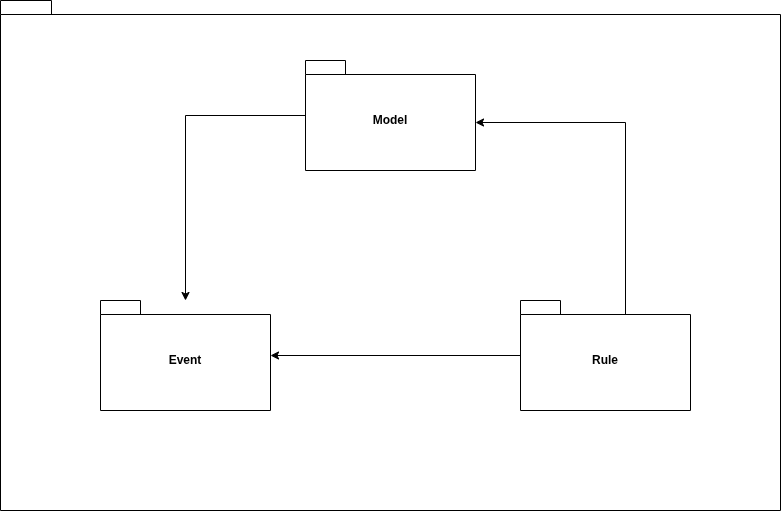

The diagram above was exported from draw.io. Its source (the exported page's mxGraphModel, read from the mxfile embedded in the PNG):
<mxGraphModel dx="1211" dy="860" grid="1" gridSize="10" guides="1" tooltips="1" connect="1" arrows="1" fold="1" page="1" pageScale="1" pageWidth="850" pageHeight="1100" math="0" shadow="0">
  <root>
    <mxCell id="0" />
    <mxCell id="1" parent="0" />
    <mxCell id="bkViXyt3acgv3hKl2yPX-2" parent="1" style="shape=folder;fontStyle=1;spacingTop=10;tabWidth=40;tabHeight=14;tabPosition=left;html=1;whiteSpace=wrap;align=center;" value="&lt;div&gt;&lt;br&gt;&lt;/div&gt;&lt;div&gt;&lt;br&gt;&lt;/div&gt;" vertex="1">
      <mxGeometry height="510" width="780" x="120" y="100" as="geometry" />
    </mxCell>
    <mxCell id="bkViXyt3acgv3hKl2yPX-11" edge="1" parent="1" source="bkViXyt3acgv3hKl2yPX-3" style="edgeStyle=orthogonalEdgeStyle;rounded=0;orthogonalLoop=1;jettySize=auto;html=1;startArrow=classic;startFill=1;endArrow=none;endFill=0;" target="bkViXyt3acgv3hKl2yPX-5">
      <mxGeometry relative="1" as="geometry" />
    </mxCell>
    <mxCell id="bkViXyt3acgv3hKl2yPX-3" parent="1" style="shape=folder;fontStyle=1;spacingTop=10;tabWidth=40;tabHeight=14;tabPosition=left;html=1;whiteSpace=wrap;" value="Event" vertex="1">
      <mxGeometry height="110" width="170" x="220" y="400" as="geometry" />
    </mxCell>
    <mxCell id="bkViXyt3acgv3hKl2yPX-10" edge="1" parent="1" source="bkViXyt3acgv3hKl2yPX-4" style="edgeStyle=orthogonalEdgeStyle;rounded=0;orthogonalLoop=1;jettySize=auto;html=1;" target="bkViXyt3acgv3hKl2yPX-3">
      <mxGeometry relative="1" as="geometry" />
    </mxCell>
    <mxCell id="bkViXyt3acgv3hKl2yPX-4" parent="1" style="shape=folder;fontStyle=1;spacingTop=10;tabWidth=40;tabHeight=14;tabPosition=left;html=1;whiteSpace=wrap;" value="Model" vertex="1">
      <mxGeometry height="110" width="170" x="425" y="160" as="geometry" />
    </mxCell>
    <mxCell id="bkViXyt3acgv3hKl2yPX-5" parent="1" style="shape=folder;fontStyle=1;spacingTop=10;tabWidth=40;tabHeight=14;tabPosition=left;html=1;whiteSpace=wrap;" value="Rule" vertex="1">
      <mxGeometry height="110" width="170" x="640" y="400" as="geometry" />
    </mxCell>
    <mxCell id="bkViXyt3acgv3hKl2yPX-13" edge="1" parent="1" source="bkViXyt3acgv3hKl2yPX-5" style="edgeStyle=orthogonalEdgeStyle;rounded=0;orthogonalLoop=1;jettySize=auto;html=1;entryX=0;entryY=0;entryDx=170;entryDy=62;entryPerimeter=0;exitX=0;exitY=0;exitDx=105;exitDy=14;exitPerimeter=0;" target="bkViXyt3acgv3hKl2yPX-4">
      <mxGeometry relative="1" x="0.1871" as="geometry">
        <Array as="points">
          <mxPoint x="745" y="222" />
        </Array>
      </mxGeometry>
    </mxCell>
  </root>
</mxGraphModel>